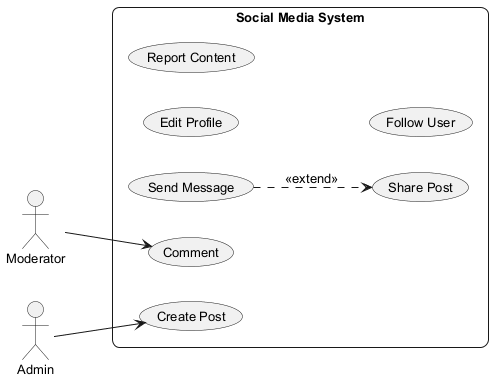

The diagram above was rendered by PlantUML. Its source (embedded in the PNG):
@startuml
skinparam backgroundColor #FFFFFF
skinparam roundCorner 15
skinparam defaultFontSize 13
left to right direction
actor "Moderator" as Moderator
actor "Admin" as Admin
rectangle "Social Media System" {
  usecase "Send Message" as UC_SendMessage
  usecase "Edit Profile" as UC_EditProfile
  usecase "Report Content" as UC_ReportContent
  usecase "Follow User" as UC_FollowUser
  usecase "Share Post" as UC_SharePost
  usecase "Comment" as UC_Comment
  usecase "Create Post" as UC_CreatePost
}
Moderator --> UC_Comment
Admin --> UC_CreatePost
UC_SendMessage ..> UC_SharePost : <<extend>>
@enduml